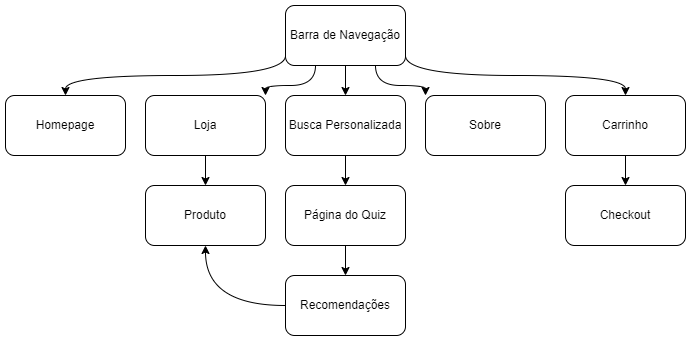

The diagram above was exported from draw.io. Its source (the exported page's mxGraphModel, read from the mxfile embedded in the PNG):
<mxGraphModel dx="850" dy="647" grid="1" gridSize="10" guides="1" tooltips="1" connect="1" arrows="1" fold="1" page="1" pageScale="1" pageWidth="827" pageHeight="1169" math="0" shadow="0">
  <root>
    <mxCell id="0" />
    <mxCell id="1" parent="0" />
    <mxCell id="Pgyuq8Fb8DcbQpRCJuqb-11" style="edgeStyle=orthogonalEdgeStyle;rounded=0;orthogonalLoop=1;jettySize=auto;html=1;entryX=0.5;entryY=0;entryDx=0;entryDy=0;curved=1;" edge="1" parent="1" target="Pgyuq8Fb8DcbQpRCJuqb-8">
      <mxGeometry relative="1" as="geometry">
        <mxPoint x="340" y="230" as="sourcePoint" />
        <Array as="points">
          <mxPoint x="340" y="250" />
          <mxPoint x="120" y="250" />
        </Array>
      </mxGeometry>
    </mxCell>
    <mxCell id="Pgyuq8Fb8DcbQpRCJuqb-15" style="edgeStyle=orthogonalEdgeStyle;curved=1;rounded=0;orthogonalLoop=1;jettySize=auto;html=1;exitX=0.25;exitY=1;exitDx=0;exitDy=0;entryX=1;entryY=0;entryDx=0;entryDy=0;" edge="1" parent="1" source="Pgyuq8Fb8DcbQpRCJuqb-1" target="Pgyuq8Fb8DcbQpRCJuqb-2">
      <mxGeometry relative="1" as="geometry" />
    </mxCell>
    <mxCell id="Pgyuq8Fb8DcbQpRCJuqb-16" style="edgeStyle=orthogonalEdgeStyle;curved=1;rounded=0;orthogonalLoop=1;jettySize=auto;html=1;exitX=0.5;exitY=1;exitDx=0;exitDy=0;entryX=0.5;entryY=0;entryDx=0;entryDy=0;" edge="1" parent="1" source="Pgyuq8Fb8DcbQpRCJuqb-1" target="Pgyuq8Fb8DcbQpRCJuqb-3">
      <mxGeometry relative="1" as="geometry" />
    </mxCell>
    <mxCell id="Pgyuq8Fb8DcbQpRCJuqb-18" style="edgeStyle=orthogonalEdgeStyle;curved=1;rounded=0;orthogonalLoop=1;jettySize=auto;html=1;entryX=0.5;entryY=0;entryDx=0;entryDy=0;" edge="1" parent="1" target="Pgyuq8Fb8DcbQpRCJuqb-5">
      <mxGeometry relative="1" as="geometry">
        <mxPoint x="460" y="230" as="sourcePoint" />
        <Array as="points">
          <mxPoint x="460" y="250" />
          <mxPoint x="680" y="250" />
        </Array>
      </mxGeometry>
    </mxCell>
    <mxCell id="Pgyuq8Fb8DcbQpRCJuqb-19" style="edgeStyle=orthogonalEdgeStyle;curved=1;rounded=0;orthogonalLoop=1;jettySize=auto;html=1;exitX=0.75;exitY=1;exitDx=0;exitDy=0;entryX=0;entryY=0;entryDx=0;entryDy=0;" edge="1" parent="1" source="Pgyuq8Fb8DcbQpRCJuqb-1" target="Pgyuq8Fb8DcbQpRCJuqb-4">
      <mxGeometry relative="1" as="geometry" />
    </mxCell>
    <mxCell id="Pgyuq8Fb8DcbQpRCJuqb-1" value="Barra de Navegação" style="rounded=1;whiteSpace=wrap;html=1;" vertex="1" parent="1">
      <mxGeometry x="340" y="180" width="120" height="60" as="geometry" />
    </mxCell>
    <mxCell id="Pgyuq8Fb8DcbQpRCJuqb-20" style="edgeStyle=orthogonalEdgeStyle;curved=1;rounded=0;orthogonalLoop=1;jettySize=auto;html=1;exitX=0.5;exitY=1;exitDx=0;exitDy=0;entryX=0.5;entryY=0;entryDx=0;entryDy=0;" edge="1" parent="1" source="Pgyuq8Fb8DcbQpRCJuqb-2" target="Pgyuq8Fb8DcbQpRCJuqb-7">
      <mxGeometry relative="1" as="geometry" />
    </mxCell>
    <mxCell id="Pgyuq8Fb8DcbQpRCJuqb-2" value="Loja" style="rounded=1;whiteSpace=wrap;html=1;" vertex="1" parent="1">
      <mxGeometry x="200" y="270" width="120" height="60" as="geometry" />
    </mxCell>
    <mxCell id="Pgyuq8Fb8DcbQpRCJuqb-21" style="edgeStyle=orthogonalEdgeStyle;curved=1;rounded=0;orthogonalLoop=1;jettySize=auto;html=1;exitX=0.5;exitY=1;exitDx=0;exitDy=0;entryX=0.5;entryY=0;entryDx=0;entryDy=0;" edge="1" parent="1" source="Pgyuq8Fb8DcbQpRCJuqb-3" target="Pgyuq8Fb8DcbQpRCJuqb-9">
      <mxGeometry relative="1" as="geometry" />
    </mxCell>
    <mxCell id="Pgyuq8Fb8DcbQpRCJuqb-3" value="Busca Personalizada" style="rounded=1;whiteSpace=wrap;html=1;" vertex="1" parent="1">
      <mxGeometry x="340" y="270" width="120" height="60" as="geometry" />
    </mxCell>
    <mxCell id="Pgyuq8Fb8DcbQpRCJuqb-4" value="Sobre" style="rounded=1;whiteSpace=wrap;html=1;" vertex="1" parent="1">
      <mxGeometry x="480" y="270" width="120" height="60" as="geometry" />
    </mxCell>
    <mxCell id="Pgyuq8Fb8DcbQpRCJuqb-22" style="edgeStyle=orthogonalEdgeStyle;curved=1;rounded=0;orthogonalLoop=1;jettySize=auto;html=1;exitX=0.5;exitY=1;exitDx=0;exitDy=0;entryX=0.5;entryY=0;entryDx=0;entryDy=0;" edge="1" parent="1" source="Pgyuq8Fb8DcbQpRCJuqb-5" target="Pgyuq8Fb8DcbQpRCJuqb-6">
      <mxGeometry relative="1" as="geometry" />
    </mxCell>
    <mxCell id="Pgyuq8Fb8DcbQpRCJuqb-5" value="Carrinho" style="rounded=1;whiteSpace=wrap;html=1;" vertex="1" parent="1">
      <mxGeometry x="620" y="270" width="120" height="60" as="geometry" />
    </mxCell>
    <mxCell id="Pgyuq8Fb8DcbQpRCJuqb-6" value="Checkout" style="rounded=1;whiteSpace=wrap;html=1;" vertex="1" parent="1">
      <mxGeometry x="620" y="360" width="120" height="60" as="geometry" />
    </mxCell>
    <mxCell id="Pgyuq8Fb8DcbQpRCJuqb-7" value="Produto" style="rounded=1;whiteSpace=wrap;html=1;" vertex="1" parent="1">
      <mxGeometry x="200" y="360" width="120" height="60" as="geometry" />
    </mxCell>
    <mxCell id="Pgyuq8Fb8DcbQpRCJuqb-8" value="Homepage" style="rounded=1;whiteSpace=wrap;html=1;" vertex="1" parent="1">
      <mxGeometry x="60" y="270" width="120" height="60" as="geometry" />
    </mxCell>
    <mxCell id="Pgyuq8Fb8DcbQpRCJuqb-23" style="edgeStyle=orthogonalEdgeStyle;curved=1;rounded=0;orthogonalLoop=1;jettySize=auto;html=1;exitX=0.5;exitY=1;exitDx=0;exitDy=0;entryX=0.5;entryY=0;entryDx=0;entryDy=0;" edge="1" parent="1" source="Pgyuq8Fb8DcbQpRCJuqb-9" target="Pgyuq8Fb8DcbQpRCJuqb-10">
      <mxGeometry relative="1" as="geometry" />
    </mxCell>
    <mxCell id="Pgyuq8Fb8DcbQpRCJuqb-9" value="Página do Quiz" style="rounded=1;whiteSpace=wrap;html=1;" vertex="1" parent="1">
      <mxGeometry x="340" y="360" width="120" height="60" as="geometry" />
    </mxCell>
    <mxCell id="Pgyuq8Fb8DcbQpRCJuqb-26" style="edgeStyle=orthogonalEdgeStyle;curved=1;rounded=0;orthogonalLoop=1;jettySize=auto;html=1;exitX=0;exitY=0.5;exitDx=0;exitDy=0;entryX=0.5;entryY=1;entryDx=0;entryDy=0;" edge="1" parent="1" source="Pgyuq8Fb8DcbQpRCJuqb-10" target="Pgyuq8Fb8DcbQpRCJuqb-7">
      <mxGeometry relative="1" as="geometry" />
    </mxCell>
    <mxCell id="Pgyuq8Fb8DcbQpRCJuqb-10" value="Recomendações" style="rounded=1;whiteSpace=wrap;html=1;" vertex="1" parent="1">
      <mxGeometry x="340" y="450" width="120" height="60" as="geometry" />
    </mxCell>
  </root>
</mxGraphModel>